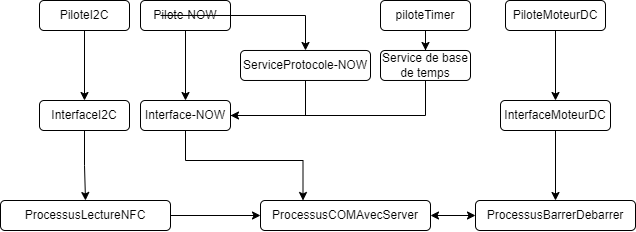

The diagram above was exported from draw.io. Its source (the exported page's mxGraphModel, read from the mxfile embedded in the PNG):
<mxGraphModel dx="1373" dy="723" grid="1" gridSize="10" guides="1" tooltips="1" connect="1" arrows="1" fold="1" page="1" pageScale="1" pageWidth="827" pageHeight="1169" math="0" shadow="0">
  <root>
    <mxCell id="0" />
    <mxCell id="1" parent="0" />
    <mxCell id="5rfvfLusaz2tfitiwRje-68" style="edgeStyle=orthogonalEdgeStyle;rounded=0;orthogonalLoop=1;jettySize=auto;html=1;" edge="1" parent="1" source="5rfvfLusaz2tfitiwRje-69">
      <mxGeometry relative="1" as="geometry">
        <Array as="points">
          <mxPoint x="755" y="395" />
        </Array>
        <mxPoint x="490" y="395" as="targetPoint" />
      </mxGeometry>
    </mxCell>
    <mxCell id="5rfvfLusaz2tfitiwRje-69" value="Service de base de temps" style="rounded=1;whiteSpace=wrap;html=1;" vertex="1" parent="1">
      <mxGeometry x="710" y="329.98" width="90" height="30" as="geometry" />
    </mxCell>
    <mxCell id="5rfvfLusaz2tfitiwRje-70" value="" style="edgeStyle=orthogonalEdgeStyle;rounded=0;orthogonalLoop=1;jettySize=auto;html=1;" edge="1" parent="1" source="5rfvfLusaz2tfitiwRje-71" target="5rfvfLusaz2tfitiwRje-73">
      <mxGeometry relative="1" as="geometry" />
    </mxCell>
    <mxCell id="5rfvfLusaz2tfitiwRje-71" value="ProcessusLectureNFC" style="rounded=1;whiteSpace=wrap;html=1;" vertex="1" parent="1">
      <mxGeometry x="330" y="480" width="170" height="30" as="geometry" />
    </mxCell>
    <mxCell id="5rfvfLusaz2tfitiwRje-72" value="" style="edgeStyle=orthogonalEdgeStyle;rounded=0;orthogonalLoop=1;jettySize=auto;html=1;startArrow=classic;startFill=1;" edge="1" parent="1" source="5rfvfLusaz2tfitiwRje-73" target="5rfvfLusaz2tfitiwRje-95">
      <mxGeometry relative="1" as="geometry" />
    </mxCell>
    <mxCell id="5rfvfLusaz2tfitiwRje-73" value="ProcessusCOMAvecServer" style="rounded=1;whiteSpace=wrap;html=1;" vertex="1" parent="1">
      <mxGeometry x="590" y="480" width="170" height="30" as="geometry" />
    </mxCell>
    <mxCell id="5rfvfLusaz2tfitiwRje-74" value="" style="edgeStyle=orthogonalEdgeStyle;rounded=0;orthogonalLoop=1;jettySize=auto;html=1;" edge="1" parent="1" source="5rfvfLusaz2tfitiwRje-75" target="5rfvfLusaz2tfitiwRje-71">
      <mxGeometry relative="1" as="geometry" />
    </mxCell>
    <mxCell id="5rfvfLusaz2tfitiwRje-75" value="InterfaceI2C" style="rounded=1;whiteSpace=wrap;html=1;" vertex="1" parent="1">
      <mxGeometry x="369" y="380" width="90" height="30" as="geometry" />
    </mxCell>
    <mxCell id="5rfvfLusaz2tfitiwRje-76" value="" style="edgeStyle=orthogonalEdgeStyle;rounded=0;orthogonalLoop=1;jettySize=auto;html=1;" edge="1" parent="1" source="5rfvfLusaz2tfitiwRje-77" target="5rfvfLusaz2tfitiwRje-75">
      <mxGeometry relative="1" as="geometry" />
    </mxCell>
    <mxCell id="5rfvfLusaz2tfitiwRje-77" value="PiloteI2C" style="rounded=1;whiteSpace=wrap;html=1;" vertex="1" parent="1">
      <mxGeometry x="369" y="280" width="90" height="30" as="geometry" />
    </mxCell>
    <mxCell id="5rfvfLusaz2tfitiwRje-78" value="" style="edgeStyle=orthogonalEdgeStyle;rounded=0;orthogonalLoop=1;jettySize=auto;html=1;" edge="1" parent="1" source="5rfvfLusaz2tfitiwRje-79" target="5rfvfLusaz2tfitiwRje-69">
      <mxGeometry relative="1" as="geometry" />
    </mxCell>
    <mxCell id="5rfvfLusaz2tfitiwRje-79" value="piloteTimer" style="rounded=1;whiteSpace=wrap;html=1;" vertex="1" parent="1">
      <mxGeometry x="710" y="280" width="90" height="30" as="geometry" />
    </mxCell>
    <mxCell id="5rfvfLusaz2tfitiwRje-80" style="edgeStyle=orthogonalEdgeStyle;rounded=0;orthogonalLoop=1;jettySize=auto;html=1;entryX=0.25;entryY=0;entryDx=0;entryDy=0;" edge="1" parent="1" source="5rfvfLusaz2tfitiwRje-81" target="5rfvfLusaz2tfitiwRje-73">
      <mxGeometry relative="1" as="geometry">
        <Array as="points">
          <mxPoint x="515" y="440" />
          <mxPoint x="633" y="440" />
        </Array>
      </mxGeometry>
    </mxCell>
    <mxCell id="5rfvfLusaz2tfitiwRje-81" value="Interface-NOW" style="rounded=1;whiteSpace=wrap;html=1;" vertex="1" parent="1">
      <mxGeometry x="470" y="380" width="90" height="30" as="geometry" />
    </mxCell>
    <mxCell id="5rfvfLusaz2tfitiwRje-82" value="" style="edgeStyle=orthogonalEdgeStyle;rounded=0;orthogonalLoop=1;jettySize=auto;html=1;" edge="1" parent="1" source="5rfvfLusaz2tfitiwRje-83" target="5rfvfLusaz2tfitiwRje-81">
      <mxGeometry relative="1" as="geometry" />
    </mxCell>
    <mxCell id="5rfvfLusaz2tfitiwRje-83" value="Pilote-NOW" style="rounded=1;whiteSpace=wrap;html=1;" vertex="1" parent="1">
      <mxGeometry x="470" y="280" width="90" height="30" as="geometry" />
    </mxCell>
    <mxCell id="5rfvfLusaz2tfitiwRje-84" style="edgeStyle=orthogonalEdgeStyle;rounded=0;orthogonalLoop=1;jettySize=auto;html=1;" edge="1" parent="1" source="5rfvfLusaz2tfitiwRje-85">
      <mxGeometry relative="1" as="geometry">
        <mxPoint x="560" y="395" as="targetPoint" />
        <Array as="points">
          <mxPoint x="635" y="395" />
        </Array>
      </mxGeometry>
    </mxCell>
    <mxCell id="5rfvfLusaz2tfitiwRje-85" value="ServiceProtocole-NOW" style="rounded=1;whiteSpace=wrap;html=1;" vertex="1" parent="1">
      <mxGeometry x="570" y="329.98" width="130" height="30" as="geometry" />
    </mxCell>
    <mxCell id="5rfvfLusaz2tfitiwRje-86" style="edgeStyle=orthogonalEdgeStyle;rounded=0;orthogonalLoop=1;jettySize=auto;html=1;entryX=0.5;entryY=0;entryDx=0;entryDy=0;exitX=1;exitY=0.5;exitDx=0;exitDy=0;" edge="1" parent="1" target="5rfvfLusaz2tfitiwRje-85">
      <mxGeometry relative="1" as="geometry">
        <mxPoint x="560" y="319.98" as="targetPoint" />
        <mxPoint x="490" y="294.98" as="sourcePoint" />
        <Array as="points">
          <mxPoint x="635" y="295" />
        </Array>
      </mxGeometry>
    </mxCell>
    <mxCell id="5rfvfLusaz2tfitiwRje-91" value="" style="edgeStyle=orthogonalEdgeStyle;rounded=0;orthogonalLoop=1;jettySize=auto;html=1;" edge="1" parent="1" source="5rfvfLusaz2tfitiwRje-92" target="5rfvfLusaz2tfitiwRje-94">
      <mxGeometry relative="1" as="geometry" />
    </mxCell>
    <mxCell id="5rfvfLusaz2tfitiwRje-92" value="PiloteMoteurDC" style="rounded=1;whiteSpace=wrap;html=1;" vertex="1" parent="1">
      <mxGeometry x="835" y="280" width="100" height="30" as="geometry" />
    </mxCell>
    <mxCell id="5rfvfLusaz2tfitiwRje-93" value="" style="edgeStyle=orthogonalEdgeStyle;rounded=0;orthogonalLoop=1;jettySize=auto;html=1;" edge="1" parent="1" source="5rfvfLusaz2tfitiwRje-94" target="5rfvfLusaz2tfitiwRje-95">
      <mxGeometry relative="1" as="geometry" />
    </mxCell>
    <mxCell id="5rfvfLusaz2tfitiwRje-94" value="InterfaceMoteurDC" style="rounded=1;whiteSpace=wrap;html=1;" vertex="1" parent="1">
      <mxGeometry x="830" y="380" width="110" height="30" as="geometry" />
    </mxCell>
    <mxCell id="5rfvfLusaz2tfitiwRje-95" value="ProcessusBarrerDebarrer" style="rounded=1;whiteSpace=wrap;html=1;" vertex="1" parent="1">
      <mxGeometry x="805" y="480" width="160" height="30" as="geometry" />
    </mxCell>
  </root>
</mxGraphModel>